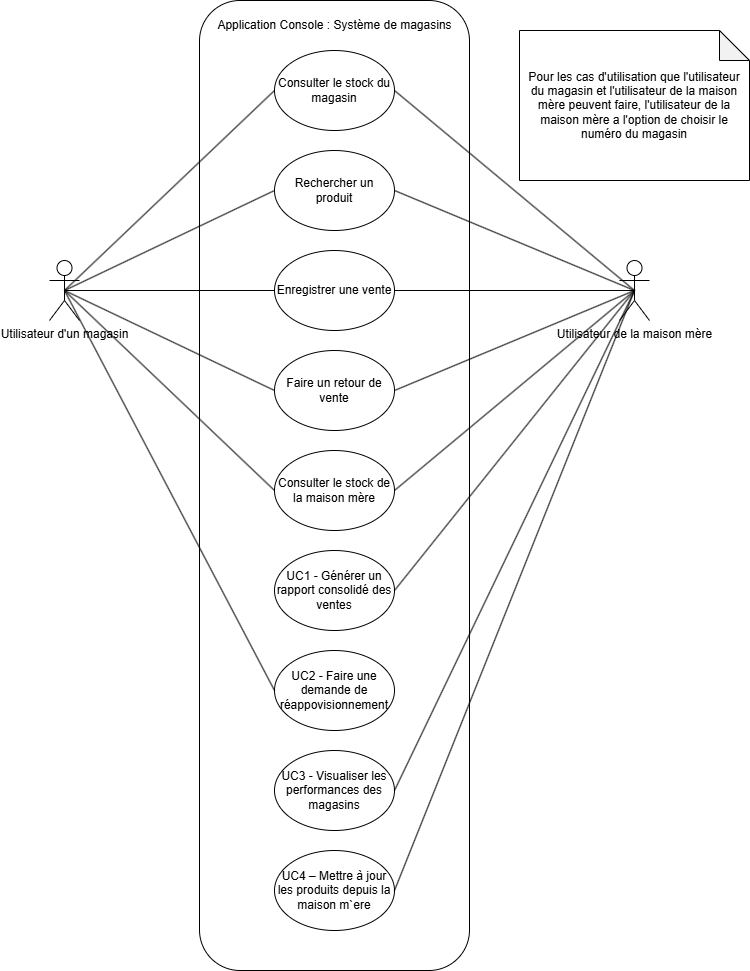

The diagram above was exported from draw.io. Its source (the exported page's mxGraphModel, read from the mxfile embedded in the PNG):
<mxGraphModel dx="1665" dy="757" grid="1" gridSize="10" guides="1" tooltips="1" connect="1" arrows="1" fold="1" page="1" pageScale="1" pageWidth="850" pageHeight="1100" math="0" shadow="0">
  <root>
    <mxCell id="0" />
    <mxCell id="1" parent="0" />
    <mxCell id="etN0elWksDqBeQhYdpG8-1" value="Utilisateur d'un magasin" style="shape=umlActor;verticalLabelPosition=bottom;verticalAlign=top;html=1;outlineConnect=0;" parent="1" vertex="1">
      <mxGeometry x="130" y="380" width="30" height="60" as="geometry" />
    </mxCell>
    <mxCell id="etN0elWksDqBeQhYdpG8-2" value="" style="rounded=1;whiteSpace=wrap;html=1;" parent="1" vertex="1">
      <mxGeometry x="280" y="120" width="270" height="970" as="geometry" />
    </mxCell>
    <mxCell id="etN0elWksDqBeQhYdpG8-3" value="Application Console : Système de magasins" style="text;html=1;align=center;verticalAlign=middle;resizable=0;points=[];autosize=1;strokeColor=none;fillColor=none;" parent="1" vertex="1">
      <mxGeometry x="285" y="130" width="260" height="30" as="geometry" />
    </mxCell>
    <mxCell id="etN0elWksDqBeQhYdpG8-4" value="Consulter le stock du magasin" style="ellipse;whiteSpace=wrap;html=1;" parent="1" vertex="1">
      <mxGeometry x="355" y="170" width="120" height="80" as="geometry" />
    </mxCell>
    <mxCell id="etN0elWksDqBeQhYdpG8-5" value="Rechercher un produit" style="ellipse;whiteSpace=wrap;html=1;" parent="1" vertex="1">
      <mxGeometry x="355" y="270" width="120" height="80" as="geometry" />
    </mxCell>
    <mxCell id="etN0elWksDqBeQhYdpG8-6" value="Enregistrer une vente" style="ellipse;whiteSpace=wrap;html=1;" parent="1" vertex="1">
      <mxGeometry x="355" y="370" width="120" height="80" as="geometry" />
    </mxCell>
    <mxCell id="etN0elWksDqBeQhYdpG8-7" value="Faire un retour de vente" style="ellipse;whiteSpace=wrap;html=1;" parent="1" vertex="1">
      <mxGeometry x="355" y="470" width="120" height="80" as="geometry" />
    </mxCell>
    <mxCell id="etN0elWksDqBeQhYdpG8-8" value="" style="endArrow=none;html=1;rounded=0;entryX=0;entryY=0.5;entryDx=0;entryDy=0;exitX=0.5;exitY=0.5;exitDx=0;exitDy=0;exitPerimeter=0;" parent="1" source="etN0elWksDqBeQhYdpG8-1" target="etN0elWksDqBeQhYdpG8-4" edge="1">
      <mxGeometry width="50" height="50" relative="1" as="geometry">
        <mxPoint x="200" y="360" as="sourcePoint" />
        <mxPoint x="250" y="310" as="targetPoint" />
      </mxGeometry>
    </mxCell>
    <mxCell id="etN0elWksDqBeQhYdpG8-9" value="" style="endArrow=none;html=1;rounded=0;entryX=0;entryY=0.5;entryDx=0;entryDy=0;exitX=0.5;exitY=0.5;exitDx=0;exitDy=0;exitPerimeter=0;" parent="1" source="etN0elWksDqBeQhYdpG8-1" target="etN0elWksDqBeQhYdpG8-5" edge="1">
      <mxGeometry width="50" height="50" relative="1" as="geometry">
        <mxPoint x="200" y="360" as="sourcePoint" />
        <mxPoint x="270" y="340" as="targetPoint" />
      </mxGeometry>
    </mxCell>
    <mxCell id="etN0elWksDqBeQhYdpG8-10" value="" style="endArrow=none;html=1;rounded=0;entryX=0;entryY=0.5;entryDx=0;entryDy=0;exitX=0.5;exitY=0.5;exitDx=0;exitDy=0;exitPerimeter=0;" parent="1" source="etN0elWksDqBeQhYdpG8-1" target="etN0elWksDqBeQhYdpG8-6" edge="1">
      <mxGeometry width="50" height="50" relative="1" as="geometry">
        <mxPoint x="200" y="360" as="sourcePoint" />
        <mxPoint x="230" y="460" as="targetPoint" />
      </mxGeometry>
    </mxCell>
    <mxCell id="etN0elWksDqBeQhYdpG8-11" value="" style="endArrow=none;html=1;rounded=0;entryX=0;entryY=0.5;entryDx=0;entryDy=0;exitX=0.5;exitY=0.5;exitDx=0;exitDy=0;exitPerimeter=0;" parent="1" source="etN0elWksDqBeQhYdpG8-1" target="etN0elWksDqBeQhYdpG8-7" edge="1">
      <mxGeometry width="50" height="50" relative="1" as="geometry">
        <mxPoint x="200" y="360" as="sourcePoint" />
        <mxPoint x="150" y="510" as="targetPoint" />
      </mxGeometry>
    </mxCell>
    <mxCell id="W-3uddpR0ci4YLRUDfYL-1" value="Consulter le stock de la maison mère" style="ellipse;whiteSpace=wrap;html=1;" parent="1" vertex="1">
      <mxGeometry x="355" y="570" width="120" height="80" as="geometry" />
    </mxCell>
    <mxCell id="W-3uddpR0ci4YLRUDfYL-3" value="" style="endArrow=none;html=1;rounded=0;entryX=0;entryY=0.5;entryDx=0;entryDy=0;exitX=0.5;exitY=0.5;exitDx=0;exitDy=0;exitPerimeter=0;" parent="1" source="etN0elWksDqBeQhYdpG8-1" target="W-3uddpR0ci4YLRUDfYL-1" edge="1">
      <mxGeometry width="50" height="50" relative="1" as="geometry">
        <mxPoint x="190" y="630" as="sourcePoint" />
        <mxPoint x="240" y="580" as="targetPoint" />
      </mxGeometry>
    </mxCell>
    <mxCell id="W-3uddpR0ci4YLRUDfYL-4" value="UC2 - Faire une demande de réappovisionnement" style="ellipse;whiteSpace=wrap;html=1;" parent="1" vertex="1">
      <mxGeometry x="355" y="770" width="120" height="80" as="geometry" />
    </mxCell>
    <mxCell id="W-3uddpR0ci4YLRUDfYL-5" value="" style="endArrow=none;html=1;rounded=0;entryX=0;entryY=0.5;entryDx=0;entryDy=0;exitX=0.5;exitY=0.5;exitDx=0;exitDy=0;exitPerimeter=0;" parent="1" source="etN0elWksDqBeQhYdpG8-1" target="W-3uddpR0ci4YLRUDfYL-4" edge="1">
      <mxGeometry width="50" height="50" relative="1" as="geometry">
        <mxPoint x="210" y="750" as="sourcePoint" />
        <mxPoint x="260" y="700" as="targetPoint" />
      </mxGeometry>
    </mxCell>
    <mxCell id="W-3uddpR0ci4YLRUDfYL-6" value="Utilisateur de la maison mère" style="shape=umlActor;verticalLabelPosition=bottom;verticalAlign=top;html=1;outlineConnect=0;" parent="1" vertex="1">
      <mxGeometry x="700" y="380" width="30" height="60" as="geometry" />
    </mxCell>
    <mxCell id="W-3uddpR0ci4YLRUDfYL-7" value="" style="endArrow=none;html=1;rounded=0;entryX=0.5;entryY=0.5;entryDx=0;entryDy=0;entryPerimeter=0;exitX=1;exitY=0.5;exitDx=0;exitDy=0;" parent="1" source="etN0elWksDqBeQhYdpG8-4" target="W-3uddpR0ci4YLRUDfYL-6" edge="1">
      <mxGeometry width="50" height="50" relative="1" as="geometry">
        <mxPoint x="600" y="460" as="sourcePoint" />
        <mxPoint x="650" y="410" as="targetPoint" />
      </mxGeometry>
    </mxCell>
    <mxCell id="W-3uddpR0ci4YLRUDfYL-8" value="" style="endArrow=none;html=1;rounded=0;entryX=0.5;entryY=0.5;entryDx=0;entryDy=0;entryPerimeter=0;exitX=1;exitY=0.5;exitDx=0;exitDy=0;" parent="1" source="etN0elWksDqBeQhYdpG8-5" target="W-3uddpR0ci4YLRUDfYL-6" edge="1">
      <mxGeometry width="50" height="50" relative="1" as="geometry">
        <mxPoint x="600" y="490" as="sourcePoint" />
        <mxPoint x="650" y="440" as="targetPoint" />
      </mxGeometry>
    </mxCell>
    <mxCell id="W-3uddpR0ci4YLRUDfYL-9" value="" style="endArrow=none;html=1;rounded=0;entryX=0.5;entryY=0.5;entryDx=0;entryDy=0;entryPerimeter=0;exitX=1;exitY=0.5;exitDx=0;exitDy=0;" parent="1" source="etN0elWksDqBeQhYdpG8-6" target="W-3uddpR0ci4YLRUDfYL-6" edge="1">
      <mxGeometry width="50" height="50" relative="1" as="geometry">
        <mxPoint x="600" y="550" as="sourcePoint" />
        <mxPoint x="650" y="500" as="targetPoint" />
      </mxGeometry>
    </mxCell>
    <mxCell id="W-3uddpR0ci4YLRUDfYL-10" value="" style="endArrow=none;html=1;rounded=0;entryX=0.5;entryY=0.5;entryDx=0;entryDy=0;entryPerimeter=0;exitX=1;exitY=0.5;exitDx=0;exitDy=0;" parent="1" source="etN0elWksDqBeQhYdpG8-7" target="W-3uddpR0ci4YLRUDfYL-6" edge="1">
      <mxGeometry width="50" height="50" relative="1" as="geometry">
        <mxPoint x="630" y="560" as="sourcePoint" />
        <mxPoint x="680" y="510" as="targetPoint" />
      </mxGeometry>
    </mxCell>
    <mxCell id="W-3uddpR0ci4YLRUDfYL-11" value="" style="endArrow=none;html=1;rounded=0;entryX=0.5;entryY=0.5;entryDx=0;entryDy=0;entryPerimeter=0;exitX=1;exitY=0.5;exitDx=0;exitDy=0;" parent="1" source="W-3uddpR0ci4YLRUDfYL-1" target="W-3uddpR0ci4YLRUDfYL-6" edge="1">
      <mxGeometry width="50" height="50" relative="1" as="geometry">
        <mxPoint x="560" y="640" as="sourcePoint" />
        <mxPoint x="610" y="590" as="targetPoint" />
      </mxGeometry>
    </mxCell>
    <mxCell id="W-3uddpR0ci4YLRUDfYL-12" value="UC1 - Générer un rapport consolidé des ventes" style="ellipse;whiteSpace=wrap;html=1;" parent="1" vertex="1">
      <mxGeometry x="355" y="670" width="120" height="80" as="geometry" />
    </mxCell>
    <mxCell id="W-3uddpR0ci4YLRUDfYL-13" value="UC3 - Visualiser les performances des magasins" style="ellipse;whiteSpace=wrap;html=1;" parent="1" vertex="1">
      <mxGeometry x="355" y="870" width="120" height="80" as="geometry" />
    </mxCell>
    <mxCell id="W-3uddpR0ci4YLRUDfYL-14" value="" style="endArrow=none;html=1;rounded=0;exitX=1;exitY=0.5;exitDx=0;exitDy=0;entryX=0.5;entryY=0.5;entryDx=0;entryDy=0;entryPerimeter=0;" parent="1" source="W-3uddpR0ci4YLRUDfYL-12" target="W-3uddpR0ci4YLRUDfYL-6" edge="1">
      <mxGeometry width="50" height="50" relative="1" as="geometry">
        <mxPoint x="660" y="750" as="sourcePoint" />
        <mxPoint x="710" y="700" as="targetPoint" />
      </mxGeometry>
    </mxCell>
    <mxCell id="W-3uddpR0ci4YLRUDfYL-15" value="" style="endArrow=none;html=1;rounded=0;entryX=0.5;entryY=0.5;entryDx=0;entryDy=0;entryPerimeter=0;exitX=1;exitY=0.5;exitDx=0;exitDy=0;" parent="1" source="W-3uddpR0ci4YLRUDfYL-13" target="W-3uddpR0ci4YLRUDfYL-6" edge="1">
      <mxGeometry width="50" height="50" relative="1" as="geometry">
        <mxPoint x="580" y="800" as="sourcePoint" />
        <mxPoint x="630" y="750" as="targetPoint" />
      </mxGeometry>
    </mxCell>
    <mxCell id="W-3uddpR0ci4YLRUDfYL-16" value="Pour les cas d'utilisation que l'utilisateur du magasin et l'utilisateur de la maison mère peuvent faire, l'utilisateur de la maison mère a l'option de choisir le numéro du magasin" style="shape=note;whiteSpace=wrap;html=1;backgroundOutline=1;darkOpacity=0.05;" parent="1" vertex="1">
      <mxGeometry x="600" y="150" width="230" height="150" as="geometry" />
    </mxCell>
    <mxCell id="6VOCwua6ZMwWGHD-rE0T-1" value="UC4 – Mettre à jour les produits depuis la maison m`ere" style="ellipse;whiteSpace=wrap;html=1;" parent="1" vertex="1">
      <mxGeometry x="355" y="970" width="120" height="80" as="geometry" />
    </mxCell>
    <mxCell id="6VOCwua6ZMwWGHD-rE0T-2" value="" style="endArrow=none;html=1;rounded=0;exitX=1;exitY=0.5;exitDx=0;exitDy=0;entryX=0.5;entryY=0.5;entryDx=0;entryDy=0;entryPerimeter=0;" parent="1" source="6VOCwua6ZMwWGHD-rE0T-1" target="W-3uddpR0ci4YLRUDfYL-6" edge="1">
      <mxGeometry width="50" height="50" relative="1" as="geometry">
        <mxPoint x="650" y="800" as="sourcePoint" />
        <mxPoint x="730" y="560" as="targetPoint" />
      </mxGeometry>
    </mxCell>
  </root>
</mxGraphModel>